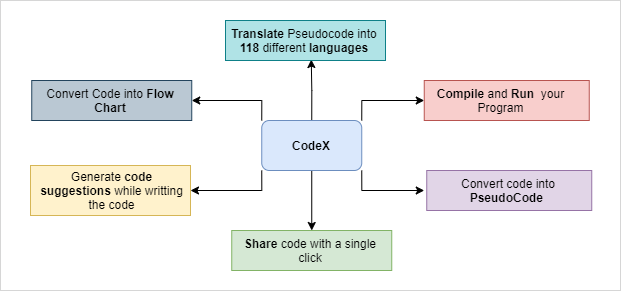

The diagram above was exported from draw.io. Its source (the exported page's mxGraphModel, read from the mxfile embedded in the PNG):
<mxGraphModel dx="716" dy="358" grid="1" gridSize="10" guides="1" tooltips="1" connect="1" arrows="1" fold="1" page="1" pageScale="1" pageWidth="850" pageHeight="1100" math="0" shadow="0">
  <root>
    <mxCell id="0" />
    <mxCell id="1" parent="0" />
    <mxCell id="V1nM7b5r0nXjWIvlRruT-38" value="" style="rounded=0;whiteSpace=wrap;html=1;align=center;strokeColor=#D6D6D6;" vertex="1" parent="1">
      <mxGeometry x="80" y="180" width="620" height="290" as="geometry" />
    </mxCell>
    <mxCell id="V1nM7b5r0nXjWIvlRruT-39" style="edgeStyle=orthogonalEdgeStyle;rounded=0;orthogonalLoop=1;jettySize=auto;html=1;exitX=0.5;exitY=0;exitDx=0;exitDy=0;entryX=0.536;entryY=0.976;entryDx=0;entryDy=0;entryPerimeter=0;" edge="1" parent="1" source="V1nM7b5r0nXjWIvlRruT-45" target="V1nM7b5r0nXjWIvlRruT-56">
      <mxGeometry relative="1" as="geometry" />
    </mxCell>
    <mxCell id="V1nM7b5r0nXjWIvlRruT-40" style="edgeStyle=orthogonalEdgeStyle;rounded=0;orthogonalLoop=1;jettySize=auto;html=1;exitX=1;exitY=1;exitDx=0;exitDy=0;entryX=0;entryY=0.5;entryDx=0;entryDy=0;" edge="1" parent="1" source="V1nM7b5r0nXjWIvlRruT-45" target="V1nM7b5r0nXjWIvlRruT-52">
      <mxGeometry relative="1" as="geometry" />
    </mxCell>
    <mxCell id="V1nM7b5r0nXjWIvlRruT-41" style="edgeStyle=orthogonalEdgeStyle;rounded=0;orthogonalLoop=1;jettySize=auto;html=1;exitX=0.5;exitY=1;exitDx=0;exitDy=0;entryX=0.5;entryY=0;entryDx=0;entryDy=0;" edge="1" parent="1" source="V1nM7b5r0nXjWIvlRruT-45" target="V1nM7b5r0nXjWIvlRruT-58">
      <mxGeometry relative="1" as="geometry" />
    </mxCell>
    <mxCell id="V1nM7b5r0nXjWIvlRruT-42" style="edgeStyle=orthogonalEdgeStyle;rounded=0;orthogonalLoop=1;jettySize=auto;html=1;exitX=0;exitY=1;exitDx=0;exitDy=0;entryX=1;entryY=0.5;entryDx=0;entryDy=0;" edge="1" parent="1" source="V1nM7b5r0nXjWIvlRruT-45" target="V1nM7b5r0nXjWIvlRruT-54">
      <mxGeometry relative="1" as="geometry" />
    </mxCell>
    <mxCell id="V1nM7b5r0nXjWIvlRruT-43" style="edgeStyle=orthogonalEdgeStyle;rounded=0;orthogonalLoop=1;jettySize=auto;html=1;exitX=1;exitY=0;exitDx=0;exitDy=0;entryX=0;entryY=0.5;entryDx=0;entryDy=0;" edge="1" parent="1" source="V1nM7b5r0nXjWIvlRruT-45" target="V1nM7b5r0nXjWIvlRruT-51">
      <mxGeometry relative="1" as="geometry" />
    </mxCell>
    <mxCell id="V1nM7b5r0nXjWIvlRruT-44" style="edgeStyle=orthogonalEdgeStyle;rounded=0;orthogonalLoop=1;jettySize=auto;html=1;exitX=0;exitY=0;exitDx=0;exitDy=0;entryX=1;entryY=0.5;entryDx=0;entryDy=0;" edge="1" parent="1" source="V1nM7b5r0nXjWIvlRruT-45" target="V1nM7b5r0nXjWIvlRruT-50">
      <mxGeometry relative="1" as="geometry" />
    </mxCell>
    <mxCell id="V1nM7b5r0nXjWIvlRruT-45" value="" style="rounded=1;whiteSpace=wrap;html=1;fillColor=#dae8fc;strokeColor=#6c8ebf;" vertex="1" parent="1">
      <mxGeometry x="341.25" y="300" width="100" height="50" as="geometry" />
    </mxCell>
    <mxCell id="V1nM7b5r0nXjWIvlRruT-46" value="&lt;b&gt;CodeX&lt;/b&gt;" style="text;html=1;strokeColor=none;fillColor=none;align=center;verticalAlign=middle;whiteSpace=wrap;rounded=0;" vertex="1" parent="1">
      <mxGeometry x="351.25" y="315" width="80" height="20" as="geometry" />
    </mxCell>
    <mxCell id="V1nM7b5r0nXjWIvlRruT-47" value="" style="rounded=0;whiteSpace=wrap;html=1;fillColor=#f8cecc;strokeColor=#b85450;" vertex="1" parent="1">
      <mxGeometry x="503.75" y="260" width="165" height="40" as="geometry" />
    </mxCell>
    <mxCell id="V1nM7b5r0nXjWIvlRruT-48" value="" style="rounded=0;whiteSpace=wrap;html=1;fillColor=#e1d5e7;strokeColor=#9673a6;" vertex="1" parent="1">
      <mxGeometry x="506.25" y="350" width="165" height="40" as="geometry" />
    </mxCell>
    <mxCell id="V1nM7b5r0nXjWIvlRruT-49" style="edgeStyle=orthogonalEdgeStyle;rounded=0;orthogonalLoop=1;jettySize=auto;html=1;exitX=0.5;exitY=1;exitDx=0;exitDy=0;" edge="1" parent="1" source="V1nM7b5r0nXjWIvlRruT-46" target="V1nM7b5r0nXjWIvlRruT-46">
      <mxGeometry relative="1" as="geometry" />
    </mxCell>
    <mxCell id="V1nM7b5r0nXjWIvlRruT-50" value="" style="rounded=0;whiteSpace=wrap;html=1;fillColor=#bac8d3;strokeColor=#23445d;" vertex="1" parent="1">
      <mxGeometry x="111.25" y="260" width="160" height="40" as="geometry" />
    </mxCell>
    <mxCell id="V1nM7b5r0nXjWIvlRruT-51" value="&lt;b&gt;Compile &lt;/b&gt;and &lt;b&gt;Run&amp;nbsp;&lt;/b&gt;&amp;nbsp;your Program" style="text;html=1;strokeColor=none;fillColor=none;align=center;verticalAlign=middle;whiteSpace=wrap;rounded=0;" vertex="1" parent="1">
      <mxGeometry x="503.75" y="267.5" width="152.5" height="25" as="geometry" />
    </mxCell>
    <mxCell id="V1nM7b5r0nXjWIvlRruT-52" value="Convert code into &lt;b&gt;PseudoCode&lt;/b&gt;&amp;nbsp;" style="text;html=1;strokeColor=none;fillColor=none;align=center;verticalAlign=middle;whiteSpace=wrap;rounded=0;" vertex="1" parent="1">
      <mxGeometry x="503.75" y="360" width="167.5" height="20" as="geometry" />
    </mxCell>
    <mxCell id="V1nM7b5r0nXjWIvlRruT-53" value="Convert Code into &lt;b&gt;Flow Chart&lt;/b&gt;" style="text;html=1;strokeColor=none;fillColor=none;align=center;verticalAlign=middle;whiteSpace=wrap;rounded=0;" vertex="1" parent="1">
      <mxGeometry x="115" y="265" width="150" height="30" as="geometry" />
    </mxCell>
    <mxCell id="V1nM7b5r0nXjWIvlRruT-54" value="" style="rounded=0;whiteSpace=wrap;html=1;fillColor=#fff2cc;strokeColor=#d6b656;" vertex="1" parent="1">
      <mxGeometry x="110" y="345" width="160" height="50" as="geometry" />
    </mxCell>
    <mxCell id="V1nM7b5r0nXjWIvlRruT-55" value="Generate &lt;b&gt;code suggestions &lt;/b&gt;while writting the code" style="text;html=1;strokeColor=none;fillColor=none;align=center;verticalAlign=middle;whiteSpace=wrap;rounded=0;" vertex="1" parent="1">
      <mxGeometry x="113.75" y="362.5" width="155" height="15" as="geometry" />
    </mxCell>
    <mxCell id="V1nM7b5r0nXjWIvlRruT-56" value="" style="rounded=0;whiteSpace=wrap;html=1;fillColor=#b0e3e6;strokeColor=#0e8088;" vertex="1" parent="1">
      <mxGeometry x="305" y="200" width="160" height="40" as="geometry" />
    </mxCell>
    <mxCell id="V1nM7b5r0nXjWIvlRruT-57" value="&lt;b&gt;Translate &lt;/b&gt;Pseudocode into &lt;b&gt;118 &lt;/b&gt;different &lt;b&gt;languages&lt;/b&gt;" style="text;html=1;strokeColor=none;fillColor=none;align=center;verticalAlign=middle;whiteSpace=wrap;rounded=0;" vertex="1" parent="1">
      <mxGeometry x="308.75" y="205" width="150" height="30" as="geometry" />
    </mxCell>
    <mxCell id="V1nM7b5r0nXjWIvlRruT-58" value="" style="rounded=0;whiteSpace=wrap;html=1;fillColor=#d5e8d4;strokeColor=#82b366;" vertex="1" parent="1">
      <mxGeometry x="311.25" y="410" width="160" height="40" as="geometry" />
    </mxCell>
    <mxCell id="V1nM7b5r0nXjWIvlRruT-59" value="&lt;b&gt;Share&lt;/b&gt; code with a single click" style="text;html=1;strokeColor=none;fillColor=none;align=center;verticalAlign=middle;whiteSpace=wrap;rounded=0;" vertex="1" parent="1">
      <mxGeometry x="315" y="415" width="150" height="30" as="geometry" />
    </mxCell>
  </root>
</mxGraphModel>